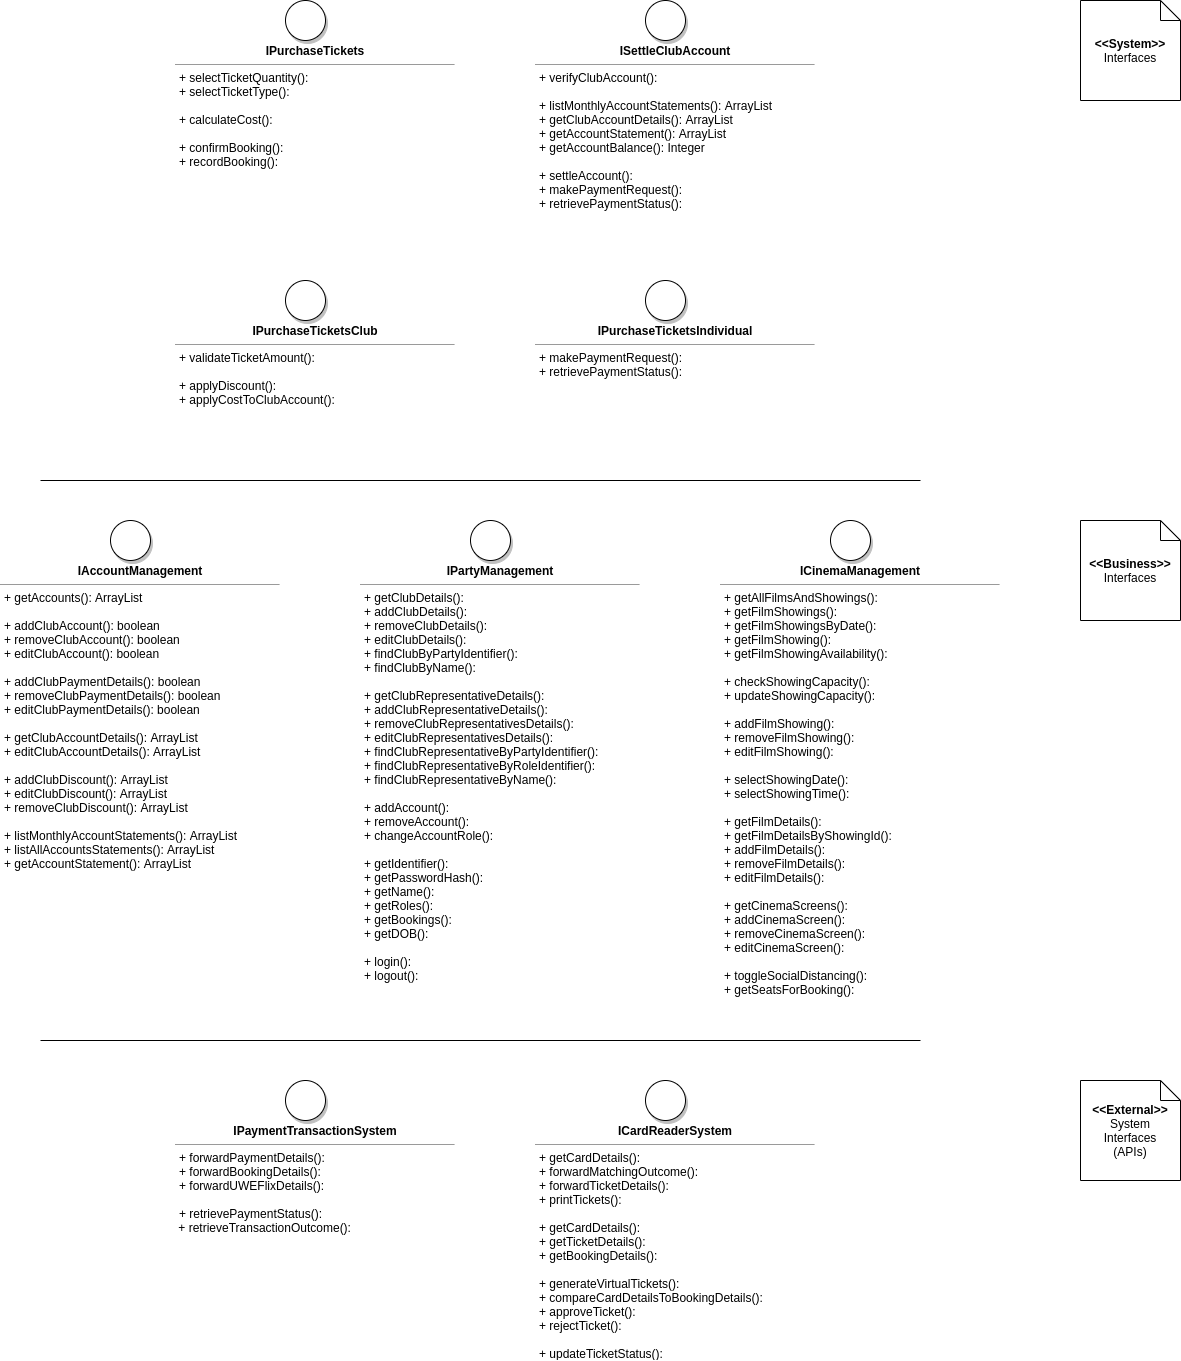

The diagram above was exported from draw.io. Its source (the exported page's mxGraphModel, read from the mxfile embedded in the PNG):
<mxGraphModel dx="1662" dy="816" grid="1" gridSize="10" guides="1" tooltips="1" connect="1" arrows="1" fold="1" page="1" pageScale="1" pageWidth="827" pageHeight="1169" math="0" shadow="0">
  <root>
    <mxCell id="0" />
    <mxCell id="1" parent="0" />
    <mxCell id="3gEaJYuZwHpeeCgXlep5-1" value="&lt;p style=&quot;margin: 0px ; margin-top: 4px ; text-align: center&quot;&gt;&lt;b&gt;IAccountManagement&lt;/b&gt;&lt;/p&gt;&lt;hr size=&quot;1&quot;&gt;&lt;p style=&quot;margin: 0px ; margin-left: 4px&quot;&gt;+ getAccounts(): ArrayList&lt;/p&gt;&lt;p style=&quot;margin: 0px ; margin-left: 4px&quot;&gt;&lt;br&gt;+ addClubAccount(): boolean&lt;/p&gt;&lt;p style=&quot;margin: 0px ; margin-left: 4px&quot;&gt;+ removeClubAccount(): boolean&lt;br&gt;&lt;/p&gt;&lt;p style=&quot;margin: 0px ; margin-left: 4px&quot;&gt;+ editClubAccount(): boolean&lt;/p&gt;&lt;p style=&quot;margin: 0px ; margin-left: 4px&quot;&gt;&lt;br&gt;&lt;/p&gt;&lt;p style=&quot;margin: 0px 0px 0px 4px&quot;&gt;+ addClubPaymentDetails(): boolean&lt;/p&gt;&lt;p style=&quot;margin: 0px 0px 0px 4px&quot;&gt;+ removeClubPaymentDetails(): boolean&lt;br&gt;&lt;/p&gt;&lt;p style=&quot;margin: 0px 0px 0px 4px&quot;&gt;+ editClubPaymentDetails(): boolean&lt;/p&gt;&lt;p style=&quot;margin: 0px ; margin-left: 4px&quot;&gt;&lt;br&gt;&lt;/p&gt;&lt;p style=&quot;margin: 0px ; margin-left: 4px&quot;&gt;+ getClubAccountDetails(): ArrayList&lt;br&gt;&lt;/p&gt;&lt;p style=&quot;margin: 0px ; margin-left: 4px&quot;&gt;+ editClubAccountDetails(): ArrayList&lt;/p&gt;&lt;p style=&quot;margin: 0px ; margin-left: 4px&quot;&gt;&lt;br&gt;&lt;/p&gt;&lt;p style=&quot;margin: 0px ; margin-left: 4px&quot;&gt;+ addClubDiscount(): ArrayList&lt;br&gt;&lt;/p&gt;&lt;p style=&quot;margin: 0px ; margin-left: 4px&quot;&gt;+ editClubDiscount(): ArrayList&lt;br&gt;&lt;/p&gt;&lt;p style=&quot;margin: 0px 0px 0px 4px&quot;&gt;+ removeClubDiscount(): ArrayList&lt;/p&gt;&lt;p style=&quot;margin: 0px ; margin-left: 4px&quot;&gt;&lt;br&gt;&lt;/p&gt;&lt;p style=&quot;margin: 0px ; margin-left: 4px&quot;&gt;+ listMonthlyAccountStatements(): ArrayList&lt;br&gt;&lt;/p&gt;&lt;p style=&quot;margin: 0px 0px 0px 4px&quot;&gt;+ listAllAccountsStatements(): ArrayList&lt;br&gt;&lt;/p&gt;&lt;p style=&quot;margin: 0px 0px 0px 4px&quot;&gt;+ getAccountStatement(): ArrayList&lt;/p&gt;" style="verticalAlign=top;align=left;overflow=fill;fontSize=12;fontFamily=Helvetica;html=1;strokeWidth=1;strokeColor=none;rounded=0;shadow=0;glass=0;sketch=0;" parent="1" vertex="1">
      <mxGeometry x="40" y="680" width="280" height="320" as="geometry" />
    </mxCell>
    <mxCell id="3gEaJYuZwHpeeCgXlep5-28" value="&lt;b&gt;&amp;lt;&amp;lt;Business&amp;gt;&amp;gt;&lt;/b&gt;&lt;br&gt;&lt;span&gt;Interfaces&lt;/span&gt;" style="shape=note;size=20;whiteSpace=wrap;html=1;" parent="1" vertex="1">
      <mxGeometry x="1120" y="640" width="100" height="100" as="geometry" />
    </mxCell>
    <mxCell id="3gEaJYuZwHpeeCgXlep5-29" value="" style="ellipse;whiteSpace=wrap;html=1;aspect=fixed;rounded=0;shadow=1;glass=0;sketch=0;strokeColor=#000000;strokeWidth=1;fillColor=#ffffff;" parent="1" vertex="1">
      <mxGeometry x="150" y="640" width="40" height="40" as="geometry" />
    </mxCell>
    <mxCell id="3gEaJYuZwHpeeCgXlep5-30" value="&lt;p style=&quot;margin: 0px ; margin-top: 4px ; text-align: center&quot;&gt;&lt;b&gt;IPartyManagement&lt;/b&gt;&lt;/p&gt;&lt;hr size=&quot;1&quot;&gt;&lt;p style=&quot;margin: 0px 0px 0px 4px&quot;&gt;+ getClubDetails():&lt;br&gt;&lt;/p&gt;&lt;p style=&quot;margin: 0px 0px 0px 4px&quot;&gt;+ addClubDetails():&lt;br&gt;&lt;/p&gt;&lt;p style=&quot;margin: 0px 0px 0px 4px&quot;&gt;+ removeClubDetails():&lt;br&gt;&lt;/p&gt;&lt;p style=&quot;margin: 0px 0px 0px 4px&quot;&gt;+ editClubDetails():&lt;/p&gt;&lt;p style=&quot;margin: 0px 0px 0px 4px&quot;&gt;+ findClubByPartyIdentifier():&lt;/p&gt;&lt;p style=&quot;margin: 0px 0px 0px 4px&quot;&gt;+ findClubByName():&lt;/p&gt;&lt;p style=&quot;margin: 0px ; margin-left: 4px&quot;&gt;&lt;br&gt;&lt;/p&gt;&lt;p style=&quot;margin: 0px 0px 0px 4px&quot;&gt;+ getClubRepresentativeDetails():&lt;br&gt;&lt;/p&gt;&lt;p style=&quot;margin: 0px 0px 0px 4px&quot;&gt;+ addClubRepresentativeDetails():&lt;br&gt;&lt;/p&gt;&lt;p style=&quot;margin: 0px 0px 0px 4px&quot;&gt;+ removeClubRepresentativesDetails():&lt;br&gt;&lt;/p&gt;&lt;p style=&quot;margin: 0px 0px 0px 4px&quot;&gt;+ editClubRepresentativesDetails():&lt;/p&gt;&lt;p style=&quot;margin: 0px 0px 0px 4px&quot;&gt;+ findClubRepresentativeByPartyIdentifier():&lt;/p&gt;&lt;p style=&quot;margin: 0px 0px 0px 4px&quot;&gt;+ findClubRepresentativeByRoleIdentifier():&lt;/p&gt;&lt;p style=&quot;margin: 0px 0px 0px 4px&quot;&gt;+ findClubRepresentativeByName():&lt;/p&gt;&lt;p style=&quot;margin: 0px 0px 0px 4px&quot;&gt;&lt;br&gt;&lt;/p&gt;&lt;p style=&quot;margin: 0px 0px 0px 4px&quot;&gt;+ addAccount():&lt;/p&gt;&lt;p style=&quot;margin: 0px 0px 0px 4px&quot;&gt;+ removeAccount():&lt;/p&gt;&lt;p style=&quot;margin: 0px 0px 0px 4px&quot;&gt;+ changeAccountRole():&lt;/p&gt;&lt;p style=&quot;margin: 0px 0px 0px 4px&quot;&gt;&lt;br&gt;&lt;/p&gt;&lt;p style=&quot;margin: 0px 0px 0px 4px&quot;&gt;+ getIdentifier():&lt;/p&gt;&lt;p style=&quot;margin: 0px 0px 0px 4px&quot;&gt;+ getPasswordHash():&lt;/p&gt;&lt;p style=&quot;margin: 0px 0px 0px 4px&quot;&gt;+ getName():&lt;/p&gt;&lt;p style=&quot;margin: 0px 0px 0px 4px&quot;&gt;+ getRoles():&lt;/p&gt;&lt;p style=&quot;margin: 0px 0px 0px 4px&quot;&gt;+ getBookings():&lt;/p&gt;&lt;p style=&quot;margin: 0px 0px 0px 4px&quot;&gt;+ getDOB():&lt;/p&gt;&lt;p style=&quot;margin: 0px ; margin-left: 4px&quot;&gt;&lt;br&gt;&lt;/p&gt;&lt;p style=&quot;margin: 0px ; margin-left: 4px&quot;&gt;&lt;span&gt;+ login():&lt;/span&gt;&lt;br&gt;&lt;/p&gt;&lt;p style=&quot;margin: 0px ; margin-left: 4px&quot;&gt;+ logout():&lt;span&gt;&lt;br&gt;&lt;/span&gt;&lt;/p&gt;" style="verticalAlign=top;align=left;overflow=fill;fontSize=12;fontFamily=Helvetica;html=1;strokeWidth=1;strokeColor=none;rounded=0;shadow=0;glass=0;sketch=0;" parent="1" vertex="1">
      <mxGeometry x="400" y="680" width="280" height="440" as="geometry" />
    </mxCell>
    <mxCell id="3gEaJYuZwHpeeCgXlep5-31" value="" style="ellipse;whiteSpace=wrap;html=1;aspect=fixed;rounded=0;shadow=1;glass=0;sketch=0;strokeColor=#000000;strokeWidth=1;fillColor=#ffffff;" parent="1" vertex="1">
      <mxGeometry x="510" y="640" width="40" height="40" as="geometry" />
    </mxCell>
    <mxCell id="3gEaJYuZwHpeeCgXlep5-32" value="&lt;p style=&quot;margin: 0px ; margin-top: 4px ; text-align: center&quot;&gt;&lt;b&gt;ICinemaManagement&lt;/b&gt;&lt;/p&gt;&lt;hr size=&quot;1&quot;&gt;&lt;p style=&quot;margin: 0px ; margin-left: 4px&quot;&gt;+ getAllFilmsAndShowings():&lt;br&gt;&lt;/p&gt;&lt;p style=&quot;margin: 0px ; margin-left: 4px&quot;&gt;+ getFilmShowings():&lt;/p&gt;&lt;p style=&quot;margin: 0px ; margin-left: 4px&quot;&gt;+ getFilmShowingsByDate():&lt;br&gt;&lt;/p&gt;&lt;p style=&quot;margin: 0px ; margin-left: 4px&quot;&gt;+ getFilmShowing():&lt;br&gt;&lt;/p&gt;&lt;p style=&quot;margin: 0px ; margin-left: 4px&quot;&gt;+ getFilmShowingAvailability():&lt;br&gt;&lt;/p&gt;&lt;p style=&quot;margin: 0px ; margin-left: 4px&quot;&gt;&lt;br&gt;&lt;/p&gt;&lt;p style=&quot;margin: 0px ; margin-left: 4px&quot;&gt;+ checkShowingCapacity():&lt;/p&gt;&lt;p style=&quot;margin: 0px ; margin-left: 4px&quot;&gt;&lt;span&gt;+ updateShowingCapacity():&lt;/span&gt;&lt;/p&gt;&lt;p style=&quot;margin: 0px ; margin-left: 4px&quot;&gt;&lt;br&gt;&lt;/p&gt;&lt;p style=&quot;margin: 0px ; margin-left: 4px&quot;&gt;+ addFilmShowing():&lt;br&gt;&lt;/p&gt;&lt;p style=&quot;margin: 0px ; margin-left: 4px&quot;&gt;+ removeFilmShowing():&lt;/p&gt;&lt;p style=&quot;margin: 0px ; margin-left: 4px&quot;&gt;+ editFilmShowing():&lt;/p&gt;&lt;p style=&quot;margin: 0px ; margin-left: 4px&quot;&gt;&lt;br&gt;&lt;/p&gt;&lt;p style=&quot;margin: 0px 0px 0px 4px&quot;&gt;+ selectShowingDate():&lt;/p&gt;&lt;p style=&quot;margin: 0px 0px 0px 4px&quot;&gt;+ selectShowingTime():&lt;/p&gt;&lt;p style=&quot;margin: 0px ; margin-left: 4px&quot;&gt;&lt;br&gt;&lt;/p&gt;&lt;p style=&quot;margin: 0px ; margin-left: 4px&quot;&gt;+ getFilmDetails():&lt;/p&gt;&lt;p style=&quot;margin: 0px ; margin-left: 4px&quot;&gt;+ getFilmDetailsByShowingId():&lt;br&gt;&lt;/p&gt;&lt;p style=&quot;margin: 0px ; margin-left: 4px&quot;&gt;+ addFilmDetails():&lt;br&gt;&lt;/p&gt;&lt;p style=&quot;margin: 0px ; margin-left: 4px&quot;&gt;+ removeFilmDetails():&lt;br&gt;&lt;/p&gt;&lt;p style=&quot;margin: 0px ; margin-left: 4px&quot;&gt;+ editFilmDetails():&lt;br&gt;&lt;/p&gt;&lt;p style=&quot;margin: 0px ; margin-left: 4px&quot;&gt;&lt;br&gt;&lt;/p&gt;&lt;p style=&quot;margin: 0px ; margin-left: 4px&quot;&gt;+ getCinemaScreens():&lt;/p&gt;&lt;p style=&quot;margin: 0px ; margin-left: 4px&quot;&gt;+ addCinemaScreen():&lt;br&gt;&lt;/p&gt;&lt;p style=&quot;margin: 0px 0px 0px 4px&quot;&gt;+ removeCinemaScreen():&lt;br&gt;&lt;/p&gt;&lt;p style=&quot;margin: 0px 0px 0px 4px&quot;&gt;+ editCinemaScreen():&lt;br&gt;&lt;/p&gt;&lt;p style=&quot;margin: 0px 0px 0px 4px&quot;&gt;&lt;br&gt;&lt;/p&gt;&lt;p style=&quot;margin: 0px ; margin-left: 4px&quot;&gt;+ toggleSocialDistancing():&lt;br&gt;&lt;/p&gt;&lt;p style=&quot;margin: 0px ; margin-left: 4px&quot;&gt;+ getSeatsForBooking():&lt;/p&gt;&lt;p style=&quot;margin: 0px ; margin-left: 4px&quot;&gt;&lt;br&gt;&lt;/p&gt;" style="verticalAlign=top;align=left;overflow=fill;fontSize=12;fontFamily=Helvetica;html=1;strokeWidth=1;strokeColor=none;rounded=0;shadow=0;glass=0;sketch=0;" parent="1" vertex="1">
      <mxGeometry x="760" y="680" width="280" height="440" as="geometry" />
    </mxCell>
    <mxCell id="3gEaJYuZwHpeeCgXlep5-33" value="" style="ellipse;whiteSpace=wrap;html=1;aspect=fixed;rounded=0;shadow=1;glass=0;sketch=0;strokeColor=#000000;strokeWidth=1;fillColor=#ffffff;" parent="1" vertex="1">
      <mxGeometry x="870" y="640" width="40" height="40" as="geometry" />
    </mxCell>
    <mxCell id="3gEaJYuZwHpeeCgXlep5-48" value="&lt;p style=&quot;margin: 0px ; margin-top: 4px ; text-align: center&quot;&gt;&lt;b&gt;IPurchaseTickets&lt;/b&gt;&lt;/p&gt;&lt;hr size=&quot;1&quot;&gt;&lt;p style=&quot;margin: 0px ; margin-left: 4px&quot;&gt;&lt;span&gt;+ selectTicketQuantity():&lt;/span&gt;&lt;/p&gt;&lt;p style=&quot;margin: 0px ; margin-left: 4px&quot;&gt;+ selectTicketType():&lt;span&gt;&lt;br&gt;&lt;/span&gt;&lt;/p&gt;&lt;p style=&quot;margin: 0px ; margin-left: 4px&quot;&gt;&lt;span&gt;&lt;br&gt;&lt;/span&gt;&lt;/p&gt;&lt;p style=&quot;margin: 0px ; margin-left: 4px&quot;&gt;+ calculateCost():&lt;br&gt;&lt;/p&gt;&lt;p style=&quot;margin: 0px ; margin-left: 4px&quot;&gt;&lt;br&gt;&lt;/p&gt;&lt;p style=&quot;margin: 0px ; margin-left: 4px&quot;&gt;+ confirmBooking():&lt;/p&gt;&lt;p style=&quot;margin: 0px ; margin-left: 4px&quot;&gt;+ recordBooking():&lt;/p&gt;" style="verticalAlign=top;align=left;overflow=fill;fontSize=12;fontFamily=Helvetica;html=1;strokeWidth=1;strokeColor=none;rounded=0;shadow=0;glass=0;sketch=0;" parent="1" vertex="1">
      <mxGeometry x="215" y="160" width="280" height="200" as="geometry" />
    </mxCell>
    <mxCell id="3gEaJYuZwHpeeCgXlep5-49" value="&lt;b&gt;&amp;lt;&amp;lt;System&amp;gt;&amp;gt;&lt;/b&gt;&lt;br&gt;&lt;span&gt;Interfaces&lt;/span&gt;" style="shape=note;size=20;whiteSpace=wrap;html=1;" parent="1" vertex="1">
      <mxGeometry x="1120" y="120" width="100" height="100" as="geometry" />
    </mxCell>
    <mxCell id="3gEaJYuZwHpeeCgXlep5-50" value="" style="ellipse;whiteSpace=wrap;html=1;aspect=fixed;rounded=0;shadow=1;glass=0;sketch=0;strokeColor=#000000;strokeWidth=1;fillColor=#ffffff;" parent="1" vertex="1">
      <mxGeometry x="325" y="120" width="40" height="40" as="geometry" />
    </mxCell>
    <mxCell id="3gEaJYuZwHpeeCgXlep5-53" value="&lt;p style=&quot;margin: 0px ; margin-top: 4px ; text-align: center&quot;&gt;&lt;b&gt;IPurchaseTicketsIndividual&lt;/b&gt;&lt;/p&gt;&lt;hr size=&quot;1&quot;&gt;&lt;p style=&quot;margin: 0px 0px 0px 4px&quot;&gt;&lt;span&gt;+ makePaymentRequest():&lt;/span&gt;&lt;br&gt;&lt;/p&gt;&lt;p style=&quot;margin: 0px 0px 0px 4px&quot;&gt;+ retrievePaymentStatus():&lt;br&gt;&lt;/p&gt;&lt;p style=&quot;margin: 0px 0px 0px 4px&quot;&gt;&lt;br&gt;&lt;/p&gt;&lt;p style=&quot;margin: 0px 0px 0px 4px&quot;&gt;&lt;br&gt;&lt;/p&gt;&lt;p style=&quot;margin: 0px 0px 0px 4px&quot;&gt;&lt;br&gt;&lt;/p&gt;" style="verticalAlign=top;align=left;overflow=fill;fontSize=12;fontFamily=Helvetica;html=1;strokeWidth=1;strokeColor=none;rounded=0;shadow=0;glass=0;sketch=0;" parent="1" vertex="1">
      <mxGeometry x="575" y="440" width="280" height="120" as="geometry" />
    </mxCell>
    <mxCell id="3gEaJYuZwHpeeCgXlep5-54" value="" style="ellipse;whiteSpace=wrap;html=1;aspect=fixed;rounded=0;shadow=1;glass=0;sketch=0;strokeColor=#000000;strokeWidth=1;fillColor=#ffffff;" parent="1" vertex="1">
      <mxGeometry x="685" y="400" width="40" height="40" as="geometry" />
    </mxCell>
    <mxCell id="3gEaJYuZwHpeeCgXlep5-55" value="&lt;p style=&quot;margin: 0px ; margin-top: 4px ; text-align: center&quot;&gt;&lt;b&gt;IPaymentTransactionSystem&lt;/b&gt;&lt;/p&gt;&lt;hr size=&quot;1&quot;&gt;&lt;p style=&quot;margin: 0px ; margin-left: 4px&quot;&gt;+ forwardPaymentDetails():&lt;/p&gt;&lt;p style=&quot;margin: 0px ; margin-left: 4px&quot;&gt;+ forwardBookingDetails():&lt;br&gt;&lt;/p&gt;&lt;p style=&quot;margin: 0px ; margin-left: 4px&quot;&gt;+ forwardUWEFlixDetails():&lt;br&gt;&lt;/p&gt;&lt;p style=&quot;margin: 0px ; margin-left: 4px&quot;&gt;&lt;span&gt;&lt;br&gt;&lt;/span&gt;&lt;/p&gt;&lt;p style=&quot;margin: 0px ; margin-left: 4px&quot;&gt;&lt;span&gt;+ retrievePaymentStatus():&lt;/span&gt;&lt;br&gt;&lt;/p&gt;&amp;nbsp;+ retrieveTransactionOutcome():" style="verticalAlign=top;align=left;overflow=fill;fontSize=12;fontFamily=Helvetica;html=1;strokeWidth=1;strokeColor=none;rounded=0;shadow=0;glass=0;sketch=0;" parent="1" vertex="1">
      <mxGeometry x="215" y="1240" width="280" height="140" as="geometry" />
    </mxCell>
    <mxCell id="3gEaJYuZwHpeeCgXlep5-56" value="&lt;b&gt;&amp;lt;&amp;lt;External&amp;gt;&amp;gt;&lt;/b&gt;&lt;br&gt;&lt;span&gt;System&lt;br&gt;Interfaces&lt;br&gt;(APIs)&lt;br&gt;&lt;/span&gt;" style="shape=note;size=20;whiteSpace=wrap;html=1;" parent="1" vertex="1">
      <mxGeometry x="1120" y="1200" width="100" height="100" as="geometry" />
    </mxCell>
    <mxCell id="3gEaJYuZwHpeeCgXlep5-57" value="" style="ellipse;whiteSpace=wrap;html=1;aspect=fixed;rounded=0;shadow=1;glass=0;sketch=0;strokeColor=#000000;strokeWidth=1;fillColor=#ffffff;" parent="1" vertex="1">
      <mxGeometry x="325" y="1200" width="40" height="40" as="geometry" />
    </mxCell>
    <mxCell id="3gEaJYuZwHpeeCgXlep5-60" value="&lt;p style=&quot;margin: 0px ; margin-top: 4px ; text-align: center&quot;&gt;&lt;b&gt;ICardReaderSystem&lt;/b&gt;&lt;/p&gt;&lt;hr size=&quot;1&quot;&gt;&lt;p style=&quot;margin: 0px ; margin-left: 4px&quot;&gt;+ getCardDetails():&lt;/p&gt;&lt;p style=&quot;margin: 0px ; margin-left: 4px&quot;&gt;+ forwardMatchingOutcome():&lt;br&gt;&lt;/p&gt;&lt;p style=&quot;margin: 0px ; margin-left: 4px&quot;&gt;+ forwardTicketDetails():&lt;br&gt;&lt;/p&gt;&lt;p style=&quot;margin: 0px ; margin-left: 4px&quot;&gt;+ printTickets():&lt;br&gt;&lt;/p&gt;&lt;p style=&quot;margin: 0px ; margin-left: 4px&quot;&gt;&lt;br&gt;&lt;/p&gt;&lt;p style=&quot;margin: 0px 0px 0px 4px&quot;&gt;+ getCardDetails():&lt;/p&gt;&lt;p style=&quot;margin: 0px 0px 0px 4px&quot;&gt;+ getTicketDetails():&lt;br&gt;&lt;/p&gt;&lt;p style=&quot;margin: 0px 0px 0px 4px&quot;&gt;+ getBookingDetails():&lt;/p&gt;&lt;p style=&quot;margin: 0px 0px 0px 4px&quot;&gt;&lt;br&gt;&lt;/p&gt;&lt;p style=&quot;margin: 0px 0px 0px 4px&quot;&gt;+ generateVirtualTickets():&lt;br&gt;&lt;/p&gt;&lt;p style=&quot;margin: 0px 0px 0px 4px&quot;&gt;+ compareCardDetailsToBookingDetails():&lt;/p&gt;&lt;p style=&quot;margin: 0px 0px 0px 4px&quot;&gt;+ approveTicket():&lt;/p&gt;&lt;p style=&quot;margin: 0px 0px 0px 4px&quot;&gt;+ rejectTicket():&lt;/p&gt;&lt;p style=&quot;margin: 0px 0px 0px 4px&quot;&gt;&lt;br&gt;&lt;/p&gt;&lt;p style=&quot;margin: 0px 0px 0px 4px&quot;&gt;+ updateTicketStatus():&lt;/p&gt;&lt;p style=&quot;margin: 0px ; margin-left: 4px&quot;&gt;&lt;br&gt;&lt;/p&gt;&lt;p style=&quot;margin: 0px ; margin-left: 4px&quot;&gt;&lt;br&gt;&lt;/p&gt;&lt;p style=&quot;margin: 0px ; margin-left: 4px&quot;&gt;&lt;br&gt;&lt;/p&gt;" style="verticalAlign=top;align=left;overflow=fill;fontSize=12;fontFamily=Helvetica;html=1;strokeWidth=1;strokeColor=none;rounded=0;shadow=0;glass=0;sketch=0;" parent="1" vertex="1">
      <mxGeometry x="575" y="1240" width="280" height="240" as="geometry" />
    </mxCell>
    <mxCell id="3gEaJYuZwHpeeCgXlep5-61" value="" style="ellipse;whiteSpace=wrap;html=1;aspect=fixed;rounded=0;shadow=1;glass=0;sketch=0;strokeColor=#000000;strokeWidth=1;fillColor=#ffffff;" parent="1" vertex="1">
      <mxGeometry x="685" y="1200" width="40" height="40" as="geometry" />
    </mxCell>
    <mxCell id="fL88O7QzvwMJ6pOgSvPZ-1" value="&lt;p style=&quot;margin: 0px ; margin-top: 4px ; text-align: center&quot;&gt;&lt;b&gt;IPurchaseTicketsClub&lt;/b&gt;&lt;/p&gt;&lt;hr size=&quot;1&quot;&gt;&lt;p style=&quot;margin: 0px 0px 0px 4px&quot;&gt;&lt;span&gt;+ validateTicketAmount():&lt;/span&gt;&lt;br&gt;&lt;/p&gt;&lt;p style=&quot;margin: 0px 0px 0px 4px&quot;&gt;&lt;br&gt;&lt;/p&gt;&lt;p style=&quot;margin: 0px 0px 0px 4px&quot;&gt;+ applyDiscount():&lt;br&gt;&lt;/p&gt;&lt;p style=&quot;margin: 0px 0px 0px 4px&quot;&gt;&lt;span&gt;+ applyCostToClubAccount():&lt;/span&gt;&lt;br&gt;&lt;/p&gt;&lt;p style=&quot;margin: 0px 0px 0px 4px&quot;&gt;&lt;br&gt;&lt;/p&gt;&lt;p style=&quot;margin: 0px 0px 0px 4px&quot;&gt;&lt;br&gt;&lt;/p&gt;&lt;p style=&quot;margin: 0px ; margin-left: 4px&quot;&gt;&lt;br&gt;&lt;/p&gt;" style="verticalAlign=top;align=left;overflow=fill;fontSize=12;fontFamily=Helvetica;html=1;strokeWidth=1;strokeColor=none;rounded=0;shadow=0;glass=0;sketch=0;" parent="1" vertex="1">
      <mxGeometry x="215" y="440" width="280" height="120" as="geometry" />
    </mxCell>
    <mxCell id="fL88O7QzvwMJ6pOgSvPZ-2" value="" style="ellipse;whiteSpace=wrap;html=1;aspect=fixed;rounded=0;shadow=1;glass=0;sketch=0;strokeColor=#000000;strokeWidth=1;fillColor=#ffffff;" parent="1" vertex="1">
      <mxGeometry x="325" y="400" width="40" height="40" as="geometry" />
    </mxCell>
    <mxCell id="fL88O7QzvwMJ6pOgSvPZ-3" value="" style="endArrow=none;html=1;" parent="1" edge="1">
      <mxGeometry width="50" height="50" relative="1" as="geometry">
        <mxPoint x="80" y="600" as="sourcePoint" />
        <mxPoint x="960" y="600" as="targetPoint" />
      </mxGeometry>
    </mxCell>
    <mxCell id="fL88O7QzvwMJ6pOgSvPZ-5" value="" style="endArrow=none;html=1;" parent="1" edge="1">
      <mxGeometry width="50" height="50" relative="1" as="geometry">
        <mxPoint x="80" y="1160" as="sourcePoint" />
        <mxPoint x="960" y="1160" as="targetPoint" />
      </mxGeometry>
    </mxCell>
    <mxCell id="wItJFEPxpmePIK_u9RMt-3" value="&lt;p style=&quot;margin: 0px ; margin-top: 4px ; text-align: center&quot;&gt;&lt;b&gt;ISettleClubAccount&lt;/b&gt;&lt;/p&gt;&lt;hr size=&quot;1&quot;&gt;&lt;p style=&quot;margin: 0px 0px 0px 4px&quot;&gt;&lt;span&gt;+ verifyClubAccount():&lt;/span&gt;&lt;/p&gt;&lt;p style=&quot;margin: 0px 0px 0px 4px&quot;&gt;&lt;span&gt;&lt;br&gt;&lt;/span&gt;&lt;/p&gt;&lt;p style=&quot;margin: 0px 0px 0px 4px&quot;&gt;+ listMonthlyAccountStatements(): ArrayList&lt;span&gt;&lt;br&gt;&lt;/span&gt;&lt;/p&gt;&lt;p style=&quot;margin: 0px 0px 0px 4px&quot;&gt;+ getClubAccountDetails(): ArrayList&lt;/p&gt;&lt;p style=&quot;margin: 0px 0px 0px 4px&quot;&gt;+ getAccountStatement(): ArrayList&lt;/p&gt;&lt;p style=&quot;margin: 0px 0px 0px 4px&quot;&gt;+ getAccountBalance(): Integer&lt;br&gt;&lt;br&gt;&lt;/p&gt;&lt;p style=&quot;margin: 0px 0px 0px 4px&quot;&gt;+ settleAccount():&lt;/p&gt;&lt;p style=&quot;margin: 0px 0px 0px 4px&quot;&gt;+ makePaymentRequest():&lt;br&gt;&lt;/p&gt;&lt;p style=&quot;margin: 0px 0px 0px 4px&quot;&gt;+ retrievePaymentStatus():&lt;br&gt;&lt;/p&gt;&lt;p style=&quot;margin: 0px 0px 0px 4px&quot;&gt;&lt;br&gt;&lt;/p&gt;" style="verticalAlign=top;align=left;overflow=fill;fontSize=12;fontFamily=Helvetica;html=1;strokeWidth=1;strokeColor=none;rounded=0;shadow=0;glass=0;sketch=0;" parent="1" vertex="1">
      <mxGeometry x="575" y="160" width="280" height="200" as="geometry" />
    </mxCell>
    <mxCell id="wItJFEPxpmePIK_u9RMt-4" value="" style="ellipse;whiteSpace=wrap;html=1;aspect=fixed;rounded=0;shadow=1;glass=0;sketch=0;strokeColor=#000000;strokeWidth=1;fillColor=#ffffff;" parent="1" vertex="1">
      <mxGeometry x="685" y="120" width="40" height="40" as="geometry" />
    </mxCell>
  </root>
</mxGraphModel>